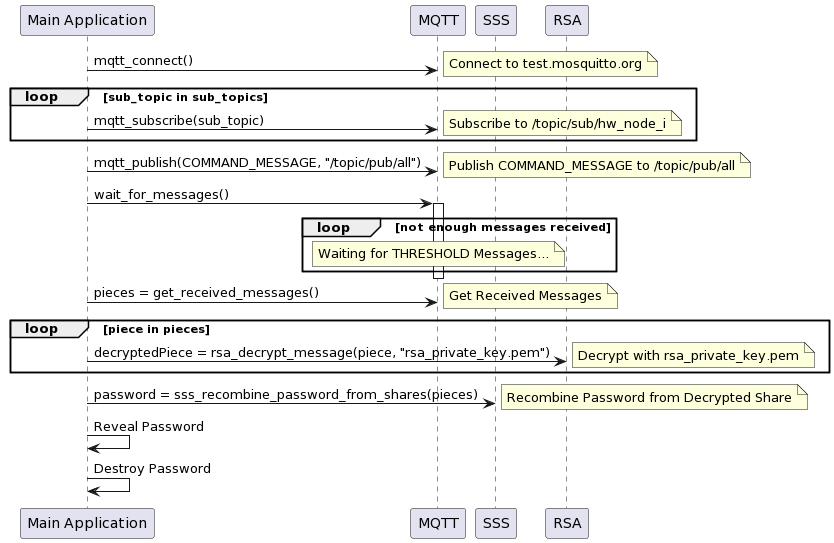

The diagram above was rendered by PlantUML. Its source (embedded in the PNG):
@startuml
participant "Main Application" as MA
participant "MQTT" as MQTT
participant "SSS" as SSS
participant "RSA" as RSA

MA -> MQTT: mqtt_connect()
note right: Connect to test.mosquitto.org

loop sub_topic in sub_topics
    MA -> MQTT: mqtt_subscribe(sub_topic)
    note right: Subscribe to /topic/sub/hw_node_i
end

MA -> MQTT: mqtt_publish(COMMAND_MESSAGE, "/topic/pub/all")
note right: Publish COMMAND_MESSAGE to /topic/pub/all

MA -> MQTT: wait_for_messages()
activate MQTT
loop not enough messages received
    note over MQTT: Waiting for THRESHOLD Messages...
end
deactivate MQTT

MA -> MQTT: pieces = get_received_messages()
note right: Get Received Messages

loop piece in pieces
    MA -> RSA: decryptedPiece = rsa_decrypt_message(piece, "rsa_private_key.pem")
    note right: Decrypt with rsa_private_key.pem
end

MA -> SSS: password = sss_recombine_password_from_shares(pieces)
note right: Recombine Password from Decrypted Share

MA -> MA: Reveal Password 

MA -> MA: Destroy Password
@enduml